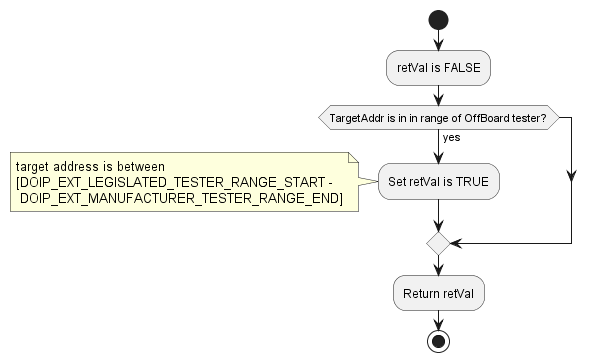

The diagram above was rendered by PlantUML. Its source (embedded in the PNG):
@startuml "diagram_DoIP_IsOffboardTester.png"
start
	:retVal is FALSE;
	if (TargetAddr is in in range of OffBoard tester?) then (yes)
		:Set retVal is TRUE;
		note left: target address is between \n[DOIP_EXT_LEGISLATED_TESTER_RANGE_START - \n DOIP_EXT_MANUFACTURER_TESTER_RANGE_END]
	endif
	:Return retVal;
stop
@enduml